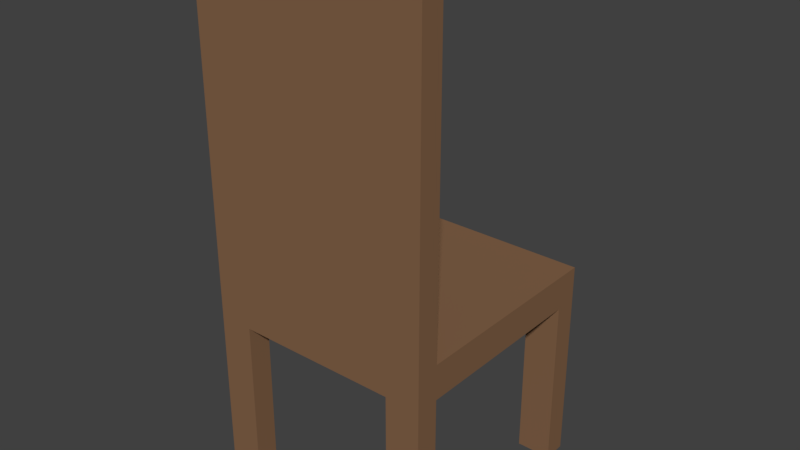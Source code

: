 # Source: Chair.blend  (saved by Blender 2.78.0; exported with 4.5.12 LTS)
import bpy
from mathutils import Matrix  # noqa: F401  (used for matrix-valued properties, if any)

bpy.ops.wm.read_factory_settings(use_empty=True)
scene = bpy.context.scene
scene.name = 'Scene'

# ---- collections
col_collection_1 = bpy.data.collections.new('Collection 1'); scene.collection.children.link(col_collection_1)

# ---- materials (node trees are filled in below, after node groups)
mat_wood = bpy.data.materials.new('Wood')
mat_wood.alpha_threshold = 0.0
mat_wood.diffuse_color = (0.233, 0.1262, 0.06718, 1.0)
mat_wood.roughness = 0.5
mat_wood.line_color = (0.0, 0.0, 0.0, 1.0)

# ---- material node trees

# ---- world
world_world = bpy.data.worlds.new('World'); scene.world = world_world
world_world.color = (0.05088, 0.05088, 0.05088)
world_world.use_sun_shadow = False
world_world.sun_shadow_jitter_overblur = 0.0
world_world.cycles.sampling_method = 'MANUAL'

# ---- meshes
me_cube_002 = bpy.data.meshes.new('Cube.002')
me_cube_002.from_pydata([(-1.0, -1.0, 0.0), (-1.0, -1.0, 1.5), (-1.0, -0.8, 0.0), (-1.0, -0.8, 1.5), (-0.7, -1.0, 0.0), (-0.7, -1.0, 1.5), (-0.7, -0.8, 0.0), (-0.7, -0.8, 1.5), (0.7, -1.0, 0.0), (0.7, -1.0, 1.5), (0.7, -0.8, 0.0), (0.7, -0.8, 1.5), (1.0, -1.0, 0.0), (1.0, -1.0, 1.5), (1.0, -0.8, 0.0), (1.0, -0.8, 1.5), (0.7, 0.8, 0.0), (0.7, 0.8, 1.5), (0.7, 1.0, 0.0), (0.7, 1.0, 1.5), (1.0, 0.8, 0.0), (1.0, 0.8, 1.5), (1.0, 1.0, 0.0), (1.0, 1.0, 1.5), (-1.0, 0.8, 0.0), (-1.0, 0.8, 1.5), (-1.0, 1.0, 0.0), (-1.0, 1.0, 1.5), (-0.7, 0.8, 0.0), (-0.7, 0.8, 1.5), (-0.7, 1.0, 0.0), (-0.7, 1.0, 1.5), (1.0, 1.0, 1.5), (1.0, 1.0, 1.8), (1.0, -0.8, 1.5), (1.0, -0.8, 1.8), (-1.0, 1.0, 1.5), (-1.0, 1.0, 1.8), (-1.0, -0.8, 1.5), (-1.0, -0.8, 1.8), (0.116, 0.02867, 0.08182), (1.0, -1.0, 1.8), (1.0, -1.0, 1.5), (-1.0, -1.0, 1.5), (-1.0, -1.0, 1.8), (1.0, -0.8, 4.5), (-1.0, -0.8, 4.5), (1.0, -1.0, 4.5), (-1.0, -1.0, 4.5)], [], [(0, 1, 3, 2), (2, 3, 7, 6), (6, 7, 5, 4), (4, 5, 1, 0), (2, 6, 4, 0), (7, 3, 1, 5), (8, 9, 11, 10), (10, 11, 15, 14), (14, 15, 13, 12), (12, 13, 9, 8), (10, 14, 12, 8), (15, 11, 9, 13), (16, 17, 19, 18), (18, 19, 23, 22), (22, 23, 21, 20), (20, 21, 17, 16), (18, 22, 20, 16), (23, 19, 17, 21), (24, 25, 27, 26), (26, 27, 31, 30), (30, 31, 29, 28), (28, 29, 25, 24), (26, 30, 28, 24), (31, 27, 25, 29), (32, 33, 35, 34), (35, 39, 46, 45), (38, 39, 37, 36), (36, 37, 33, 32), (34, 38, 36, 32), (39, 35, 33, 37), (42, 41, 44, 43), (34, 35, 41, 42), (39, 38, 43, 44), (38, 34, 42, 43), (45, 46, 48, 47), (39, 44, 48, 46), (44, 41, 47, 48), (41, 35, 45, 47)])
me_cube_002.materials.append(mat_wood)
me_cube_002.use_remesh_preserve_volume = False
me_cube_002.use_remesh_preserve_attributes = False
me_cube_002.use_mirror_vertex_groups = False
me_cube_002.update()

# ---- objects
ob_cube = bpy.data.objects.new('Cube', me_cube_002)

# ---- transforms, parenting, visibility, modifiers, constraints
ob_cube.location = (0.0, 0.0, 0.0)
ob_cube.lineart.crease_threshold = 0.0

# ---- collection membership
col_collection_1.objects.link(ob_cube)

# ---- scene / render settings (as saved in the file)
scene.frame_start = 1; scene.frame_end = 250; scene.frame_set(1)
scene.render.engine = 'CYCLES'
scene.render.resolution_percentage = 50
scene.render.dither_intensity = 0.0
scene.cycles.use_denoising = False
scene.cycles.samples = 128
scene.cycles.sampling_pattern = 'TABULATED_SOBOL'
scene.cycles.light_sampling_threshold = 0.0
scene.cycles.use_adaptive_sampling = False
scene.cycles.use_light_tree = False
scene.cycles.blur_glossy = 0.0
scene.cycles.sample_clamp_indirect = 0.0
scene.view_settings.view_transform = 'Standard'
bpy.context.view_layer.update()

# ---- added for rendering (the .blend has no active camera and no usable light): camera, sun
cam_auto = bpy.data.cameras.new('AutoCamera')
cam_auto.lens = 50.0
cam_auto.sensor_width = 36.0
cam_auto.clip_end = 1000.0
ob_auto_camera = bpy.data.objects.new('AutoCamera', cam_auto)
scene.collection.objects.link(ob_auto_camera)
ob_auto_camera.location = (4.91764, -5.90116, 6.18411)
ob_auto_camera.rotation_euler = (1.09748, -7.21219e-08, 0.694738)
scene.camera = ob_auto_camera
light_auto_sun = bpy.data.lights.new('AutoSun', 'SUN')
light_auto_sun.energy = 3.0
light_auto_sun.angle = 0.0523599
ob_auto_sun = bpy.data.objects.new('AutoSun', light_auto_sun)
scene.collection.objects.link(ob_auto_sun)
ob_auto_sun.rotation_euler = (0.872665, 0.174533, 0.523599)
bpy.context.view_layer.update()
